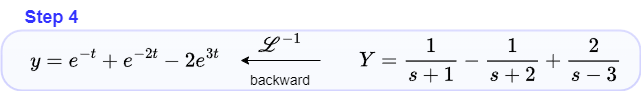

The diagram above was exported from draw.io. Its source (the exported page's mxGraphModel, read from the mxfile embedded in the PNG):
<mxGraphModel dx="1433" dy="839" grid="0" gridSize="10" guides="1" tooltips="1" connect="1" arrows="1" fold="1" page="1" pageScale="1" pageWidth="1100" pageHeight="850" math="1" shadow="0">
  <root>
    <mxCell id="0" />
    <mxCell id="1" parent="0" />
    <mxCell id="_oWf9IAyd-IsJ7fAe2FZ-1" value="" style="rounded=1;whiteSpace=wrap;html=1;fillColor=#dae8fc;fillStyle=auto;perimeterSpacing=0;strokeColor=#3333FF;opacity=20;glass=1;strokeWidth=2;arcSize=34;" parent="1" vertex="1">
      <mxGeometry x="161" y="520" width="639" height="60" as="geometry" />
    </mxCell>
    <mxCell id="_oWf9IAyd-IsJ7fAe2FZ-2" value="&lt;font style=&quot;font-size: 18px;&quot;&gt;$$Y = \frac{1}{s+1} - \frac{1}{s+2} + \frac{2}{s-3}$$&lt;/font&gt;" style="rounded=0;whiteSpace=wrap;html=1;strokeWidth=0;fillColor=none;strokeColor=none;" parent="1" vertex="1">
      <mxGeometry x="500" y="520" width="300" height="60" as="geometry" />
    </mxCell>
    <mxCell id="_oWf9IAyd-IsJ7fAe2FZ-3" value="&lt;font style=&quot;font-size: 18px;&quot;&gt;$$y = e^{-t} + e^{-2t} - 2e^{3t}$$&lt;/font&gt;" style="rounded=0;whiteSpace=wrap;html=1;strokeWidth=0;fillColor=none;strokeColor=none;" parent="1" vertex="1">
      <mxGeometry x="170" y="520" width="230" height="60" as="geometry" />
    </mxCell>
    <mxCell id="_oWf9IAyd-IsJ7fAe2FZ-4" value="&lt;font style=&quot;font-size: 18px;&quot;&gt;$$\mathscr{L}^{-1}$$&lt;/font&gt;" style="rounded=0;whiteSpace=wrap;html=1;strokeWidth=0;fillColor=none;strokeColor=none;" parent="1" vertex="1">
      <mxGeometry x="400" y="520" width="80" height="30" as="geometry" />
    </mxCell>
    <mxCell id="_oWf9IAyd-IsJ7fAe2FZ-5" value="&lt;font style=&quot;font-size: 14px;&quot;&gt;backward&lt;/font&gt;" style="rounded=0;whiteSpace=wrap;html=1;strokeWidth=0;fillColor=none;strokeColor=none;" parent="1" vertex="1">
      <mxGeometry x="400" y="560" width="80" height="20" as="geometry" />
    </mxCell>
    <mxCell id="_oWf9IAyd-IsJ7fAe2FZ-6" value="" style="endArrow=classic;html=1;rounded=0;strokeWidth=1;" parent="1" target="_oWf9IAyd-IsJ7fAe2FZ-3" edge="1">
      <mxGeometry width="50" height="50" relative="1" as="geometry">
        <mxPoint x="480" y="550" as="sourcePoint" />
        <mxPoint x="410" y="550" as="targetPoint" />
      </mxGeometry>
    </mxCell>
    <mxCell id="Q_fxOGAwsXdQa273r3p2-1" value="&lt;font color=&quot;#3333ff&quot; style=&quot;font-size: 18px;&quot;&gt;Step 4&lt;/font&gt;" style="text;strokeColor=none;fillColor=none;html=1;fontSize=24;fontStyle=1;verticalAlign=middle;align=center;" parent="1" vertex="1">
      <mxGeometry x="170" y="490" width="81" height="30" as="geometry" />
    </mxCell>
  </root>
</mxGraphModel>